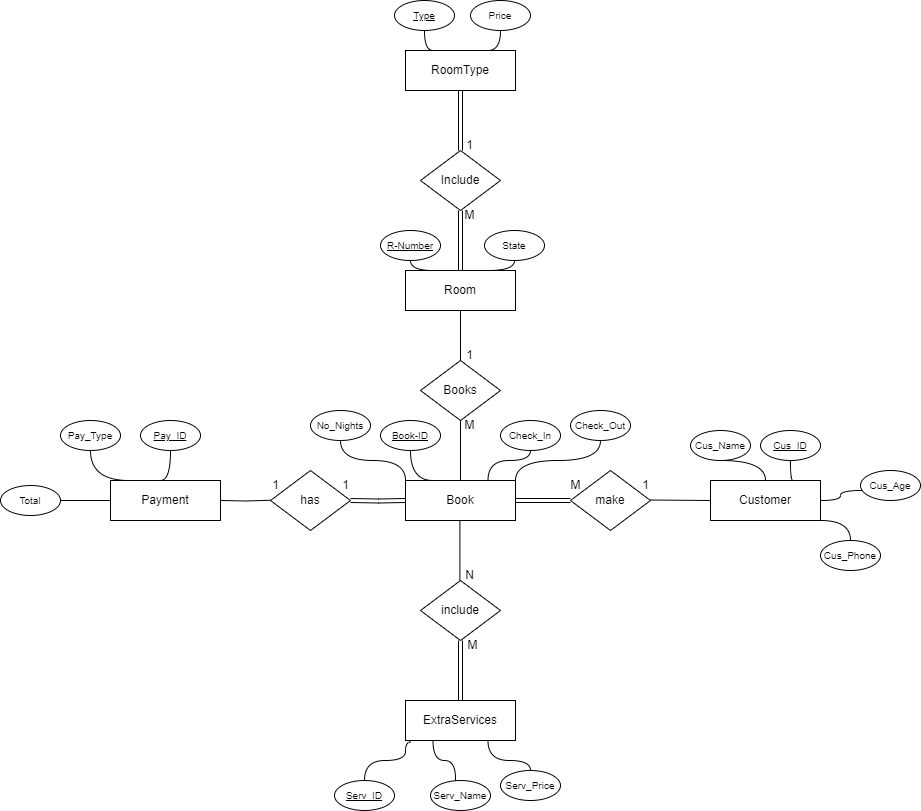

The diagram above was exported from draw.io. Its source (the exported page's mxGraphModel, read from the mxfile embedded in the PNG):
<mxGraphModel dx="609" dy="1541" grid="1" gridSize="10" guides="1" tooltips="1" connect="1" arrows="1" fold="1" page="1" pageScale="1" pageWidth="1169" pageHeight="827" math="0" shadow="0">
  <root>
    <mxCell id="0" />
    <mxCell id="1" parent="0" />
    <mxCell id="9feco6Nr3rn9dcNnRr_c-71" style="edgeStyle=orthogonalEdgeStyle;shape=connector;curved=1;rounded=0;orthogonalLoop=1;jettySize=auto;html=1;exitX=0.25;exitY=0;exitDx=0;exitDy=0;entryX=0.5;entryY=1;entryDx=0;entryDy=0;labelBackgroundColor=default;strokeColor=default;fontFamily=Helvetica;fontSize=11;fontColor=default;endArrow=none;endFill=0;" parent="1" source="9feco6Nr3rn9dcNnRr_c-1" target="9feco6Nr3rn9dcNnRr_c-70" edge="1">
      <mxGeometry relative="1" as="geometry" />
    </mxCell>
    <mxCell id="9feco6Nr3rn9dcNnRr_c-83" style="edgeStyle=orthogonalEdgeStyle;shape=link;curved=1;rounded=0;orthogonalLoop=1;jettySize=auto;html=1;exitX=0.5;exitY=0;exitDx=0;exitDy=0;entryX=0.5;entryY=1;entryDx=0;entryDy=0;labelBackgroundColor=default;strokeColor=default;fontFamily=Helvetica;fontSize=11;fontColor=default;endArrow=none;endFill=0;" parent="1" source="9feco6Nr3rn9dcNnRr_c-1" target="9feco6Nr3rn9dcNnRr_c-81" edge="1">
      <mxGeometry relative="1" as="geometry" />
    </mxCell>
    <mxCell id="VdBJVrpn_BU1qgC4sUVH-6" style="edgeStyle=orthogonalEdgeStyle;rounded=0;orthogonalLoop=1;jettySize=auto;html=1;exitX=0.75;exitY=0;exitDx=0;exitDy=0;entryX=0.5;entryY=1;entryDx=0;entryDy=0;endArrow=none;endFill=0;curved=1;" parent="1" source="9feco6Nr3rn9dcNnRr_c-1" target="VdBJVrpn_BU1qgC4sUVH-5" edge="1">
      <mxGeometry relative="1" as="geometry" />
    </mxCell>
    <mxCell id="9feco6Nr3rn9dcNnRr_c-1" value="Room" style="rounded=0;whiteSpace=wrap;html=1;" parent="1" vertex="1">
      <mxGeometry x="535" y="250" width="110" height="40" as="geometry" />
    </mxCell>
    <mxCell id="9feco6Nr3rn9dcNnRr_c-86" style="edgeStyle=orthogonalEdgeStyle;shape=connector;curved=1;rounded=0;orthogonalLoop=1;jettySize=auto;html=1;exitX=0.25;exitY=0;exitDx=0;exitDy=0;entryX=0.5;entryY=1;entryDx=0;entryDy=0;labelBackgroundColor=default;strokeColor=default;fontFamily=Helvetica;fontSize=11;fontColor=default;endArrow=none;endFill=0;" parent="1" source="9feco6Nr3rn9dcNnRr_c-2" target="9feco6Nr3rn9dcNnRr_c-85" edge="1">
      <mxGeometry relative="1" as="geometry" />
    </mxCell>
    <mxCell id="9feco6Nr3rn9dcNnRr_c-89" style="edgeStyle=orthogonalEdgeStyle;shape=connector;curved=1;rounded=0;orthogonalLoop=1;jettySize=auto;html=1;exitX=0.75;exitY=0;exitDx=0;exitDy=0;entryX=0.5;entryY=1;entryDx=0;entryDy=0;labelBackgroundColor=default;strokeColor=default;fontFamily=Helvetica;fontSize=11;fontColor=default;endArrow=none;endFill=0;" parent="1" source="9feco6Nr3rn9dcNnRr_c-2" target="9feco6Nr3rn9dcNnRr_c-88" edge="1">
      <mxGeometry relative="1" as="geometry" />
    </mxCell>
    <mxCell id="9feco6Nr3rn9dcNnRr_c-2" value="RoomType" style="rounded=0;whiteSpace=wrap;html=1;" parent="1" vertex="1">
      <mxGeometry x="535" y="30" width="110" height="40" as="geometry" />
    </mxCell>
    <mxCell id="9feco6Nr3rn9dcNnRr_c-56" style="edgeStyle=orthogonalEdgeStyle;shape=connector;curved=1;rounded=0;orthogonalLoop=1;jettySize=auto;html=1;exitX=0.25;exitY=1;exitDx=0;exitDy=0;entryX=0.5;entryY=0;entryDx=0;entryDy=0;labelBackgroundColor=default;strokeColor=default;fontFamily=Helvetica;fontSize=11;fontColor=default;endArrow=none;endFill=0;" parent="1" source="9feco6Nr3rn9dcNnRr_c-4" edge="1">
      <mxGeometry relative="1" as="geometry">
        <mxPoint x="585" y="760" as="targetPoint" />
      </mxGeometry>
    </mxCell>
    <mxCell id="9feco6Nr3rn9dcNnRr_c-60" style="edgeStyle=orthogonalEdgeStyle;shape=connector;curved=1;rounded=0;orthogonalLoop=1;jettySize=auto;html=1;exitX=0.75;exitY=1;exitDx=0;exitDy=0;entryX=0.5;entryY=0;entryDx=0;entryDy=0;labelBackgroundColor=default;strokeColor=default;fontFamily=Helvetica;fontSize=11;fontColor=default;endArrow=none;endFill=0;" parent="1" source="9feco6Nr3rn9dcNnRr_c-4" target="9feco6Nr3rn9dcNnRr_c-64" edge="1">
      <mxGeometry relative="1" as="geometry">
        <mxPoint x="614" y="750" as="targetPoint" />
      </mxGeometry>
    </mxCell>
    <mxCell id="V_FFPf_MuQAcNt_YWYWw-5" style="edgeStyle=orthogonalEdgeStyle;rounded=0;orthogonalLoop=1;jettySize=auto;html=1;exitX=0.045;exitY=1.039;exitDx=0;exitDy=0;entryX=0.5;entryY=0;entryDx=0;entryDy=0;curved=1;endArrow=none;endFill=0;exitPerimeter=0;" edge="1" parent="1" source="9feco6Nr3rn9dcNnRr_c-4" target="V_FFPf_MuQAcNt_YWYWw-4">
      <mxGeometry relative="1" as="geometry">
        <Array as="points">
          <mxPoint x="535" y="722" />
          <mxPoint x="535" y="740" />
          <mxPoint x="494" y="740" />
        </Array>
      </mxGeometry>
    </mxCell>
    <mxCell id="9feco6Nr3rn9dcNnRr_c-4" value="ExtraServices" style="rounded=0;whiteSpace=wrap;html=1;" parent="1" vertex="1">
      <mxGeometry x="535" y="680" width="110" height="40" as="geometry" />
    </mxCell>
    <mxCell id="9feco6Nr3rn9dcNnRr_c-73" style="edgeStyle=orthogonalEdgeStyle;shape=connector;curved=1;rounded=0;orthogonalLoop=1;jettySize=auto;html=1;exitX=0;exitY=0;exitDx=0;exitDy=0;labelBackgroundColor=default;strokeColor=default;fontFamily=Helvetica;fontSize=11;fontColor=default;endArrow=none;endFill=0;entryX=0.5;entryY=1;entryDx=0;entryDy=0;" parent="1" source="9feco6Nr3rn9dcNnRr_c-6" target="9feco6Nr3rn9dcNnRr_c-74" edge="1">
      <mxGeometry relative="1" as="geometry">
        <mxPoint x="530" y="450" as="targetPoint" />
      </mxGeometry>
    </mxCell>
    <mxCell id="9feco6Nr3rn9dcNnRr_c-76" style="edgeStyle=orthogonalEdgeStyle;shape=connector;curved=1;rounded=0;orthogonalLoop=1;jettySize=auto;html=1;exitX=0.75;exitY=0;exitDx=0;exitDy=0;entryX=0.5;entryY=1;entryDx=0;entryDy=0;labelBackgroundColor=default;strokeColor=default;fontFamily=Helvetica;fontSize=11;fontColor=default;endArrow=none;endFill=0;" parent="1" source="9feco6Nr3rn9dcNnRr_c-6" target="9feco6Nr3rn9dcNnRr_c-75" edge="1">
      <mxGeometry relative="1" as="geometry" />
    </mxCell>
    <mxCell id="9feco6Nr3rn9dcNnRr_c-78" style="edgeStyle=orthogonalEdgeStyle;shape=connector;curved=1;rounded=0;orthogonalLoop=1;jettySize=auto;html=1;exitX=0.25;exitY=0;exitDx=0;exitDy=0;entryX=0.5;entryY=1;entryDx=0;entryDy=0;labelBackgroundColor=default;strokeColor=default;fontFamily=Helvetica;fontSize=11;fontColor=default;endArrow=none;endFill=0;" parent="1" source="9feco6Nr3rn9dcNnRr_c-6" target="9feco6Nr3rn9dcNnRr_c-77" edge="1">
      <mxGeometry relative="1" as="geometry" />
    </mxCell>
    <mxCell id="9feco6Nr3rn9dcNnRr_c-79" style="edgeStyle=orthogonalEdgeStyle;shape=connector;curved=1;rounded=0;orthogonalLoop=1;jettySize=auto;html=1;exitX=1;exitY=0;exitDx=0;exitDy=0;labelBackgroundColor=default;strokeColor=default;fontFamily=Helvetica;fontSize=11;fontColor=default;endArrow=none;endFill=0;entryX=0.5;entryY=1;entryDx=0;entryDy=0;" parent="1" source="9feco6Nr3rn9dcNnRr_c-6" target="9feco6Nr3rn9dcNnRr_c-80" edge="1">
      <mxGeometry relative="1" as="geometry">
        <mxPoint x="710" y="420" as="targetPoint" />
      </mxGeometry>
    </mxCell>
    <mxCell id="9feco6Nr3rn9dcNnRr_c-6" value="Book" style="rounded=0;whiteSpace=wrap;html=1;" parent="1" vertex="1">
      <mxGeometry x="535" y="460" width="110" height="40" as="geometry" />
    </mxCell>
    <mxCell id="9feco6Nr3rn9dcNnRr_c-93" style="edgeStyle=orthogonalEdgeStyle;shape=connector;curved=1;rounded=0;orthogonalLoop=1;jettySize=auto;html=1;exitX=0.75;exitY=0;exitDx=0;exitDy=0;entryX=0.5;entryY=1;entryDx=0;entryDy=0;labelBackgroundColor=default;strokeColor=default;fontFamily=Helvetica;fontSize=11;fontColor=default;endArrow=none;endFill=0;" parent="1" source="9feco6Nr3rn9dcNnRr_c-7" target="9feco6Nr3rn9dcNnRr_c-92" edge="1">
      <mxGeometry relative="1" as="geometry" />
    </mxCell>
    <mxCell id="9feco6Nr3rn9dcNnRr_c-94" style="edgeStyle=orthogonalEdgeStyle;shape=connector;curved=1;rounded=0;orthogonalLoop=1;jettySize=auto;html=1;exitX=0.5;exitY=0;exitDx=0;exitDy=0;labelBackgroundColor=default;strokeColor=default;fontFamily=Helvetica;fontSize=11;fontColor=default;endArrow=none;endFill=0;entryX=0.5;entryY=1;entryDx=0;entryDy=0;" parent="1" source="9feco6Nr3rn9dcNnRr_c-7" target="9feco6Nr3rn9dcNnRr_c-95" edge="1">
      <mxGeometry relative="1" as="geometry">
        <mxPoint x="880" y="440.0000000000002" as="targetPoint" />
      </mxGeometry>
    </mxCell>
    <mxCell id="9feco6Nr3rn9dcNnRr_c-97" style="edgeStyle=orthogonalEdgeStyle;shape=connector;curved=1;rounded=0;orthogonalLoop=1;jettySize=auto;html=1;exitX=1;exitY=0.5;exitDx=0;exitDy=0;labelBackgroundColor=default;strokeColor=default;fontFamily=Helvetica;fontSize=11;fontColor=default;endArrow=none;endFill=0;entryX=0.019;entryY=0.667;entryDx=0;entryDy=0;entryPerimeter=0;" parent="1" source="9feco6Nr3rn9dcNnRr_c-7" target="9feco6Nr3rn9dcNnRr_c-98" edge="1">
      <mxGeometry relative="1" as="geometry">
        <mxPoint x="1000" y="470.0000000000002" as="targetPoint" />
      </mxGeometry>
    </mxCell>
    <mxCell id="9feco6Nr3rn9dcNnRr_c-99" style="edgeStyle=orthogonalEdgeStyle;shape=connector;curved=1;rounded=0;orthogonalLoop=1;jettySize=auto;html=1;exitX=1;exitY=1;exitDx=0;exitDy=0;labelBackgroundColor=default;strokeColor=default;fontFamily=Helvetica;fontSize=11;fontColor=default;endArrow=none;endFill=0;entryX=0.5;entryY=0;entryDx=0;entryDy=0;" parent="1" source="9feco6Nr3rn9dcNnRr_c-7" target="9feco6Nr3rn9dcNnRr_c-100" edge="1">
      <mxGeometry relative="1" as="geometry">
        <mxPoint x="980" y="520.0000000000002" as="targetPoint" />
      </mxGeometry>
    </mxCell>
    <mxCell id="9feco6Nr3rn9dcNnRr_c-7" value="Customer" style="rounded=0;whiteSpace=wrap;html=1;" parent="1" vertex="1">
      <mxGeometry x="840" y="460" width="110" height="40" as="geometry" />
    </mxCell>
    <mxCell id="9feco6Nr3rn9dcNnRr_c-10" value="Books" style="rhombus;whiteSpace=wrap;html=1;" parent="1" vertex="1">
      <mxGeometry x="550" y="340" width="80" height="60" as="geometry" />
    </mxCell>
    <mxCell id="9feco6Nr3rn9dcNnRr_c-13" style="edgeStyle=orthogonalEdgeStyle;rounded=0;orthogonalLoop=1;jettySize=auto;html=1;exitX=0.5;exitY=1;exitDx=0;exitDy=0;entryX=0.5;entryY=0;entryDx=0;entryDy=0;endArrow=none;endFill=0;" parent="1" source="9feco6Nr3rn9dcNnRr_c-1" target="9feco6Nr3rn9dcNnRr_c-10" edge="1">
      <mxGeometry relative="1" as="geometry">
        <mxPoint x="520" y="319.7" as="sourcePoint" />
        <mxPoint x="590" y="319.7" as="targetPoint" />
      </mxGeometry>
    </mxCell>
    <mxCell id="9feco6Nr3rn9dcNnRr_c-14" value="M" style="text;html=1;align=center;verticalAlign=middle;resizable=0;points=[];autosize=1;strokeColor=none;fillColor=none;" parent="1" vertex="1">
      <mxGeometry x="584" y="390" width="30" height="30" as="geometry" />
    </mxCell>
    <mxCell id="9feco6Nr3rn9dcNnRr_c-15" value="1" style="text;html=1;align=center;verticalAlign=middle;resizable=0;points=[];autosize=1;strokeColor=none;fillColor=none;" parent="1" vertex="1">
      <mxGeometry x="584" y="320" width="30" height="30" as="geometry" />
    </mxCell>
    <mxCell id="9feco6Nr3rn9dcNnRr_c-34" style="edgeStyle=orthogonalEdgeStyle;rounded=0;orthogonalLoop=1;jettySize=auto;html=1;exitX=0.5;exitY=0;exitDx=0;exitDy=0;entryX=0.5;entryY=1;entryDx=0;entryDy=0;endArrow=none;endFill=0;" parent="1" source="9feco6Nr3rn9dcNnRr_c-6" target="9feco6Nr3rn9dcNnRr_c-10" edge="1">
      <mxGeometry relative="1" as="geometry">
        <mxPoint x="490" y="379.7" as="sourcePoint" />
        <mxPoint x="560" y="379.7" as="targetPoint" />
      </mxGeometry>
    </mxCell>
    <mxCell id="V_FFPf_MuQAcNt_YWYWw-7" style="edgeStyle=orthogonalEdgeStyle;rounded=0;orthogonalLoop=1;jettySize=auto;html=1;exitX=0.5;exitY=1;exitDx=0;exitDy=0;endArrow=none;endFill=0;shape=link;" edge="1" parent="1" source="9feco6Nr3rn9dcNnRr_c-35" target="9feco6Nr3rn9dcNnRr_c-4">
      <mxGeometry relative="1" as="geometry" />
    </mxCell>
    <mxCell id="9feco6Nr3rn9dcNnRr_c-35" value="include" style="rhombus;whiteSpace=wrap;html=1;" parent="1" vertex="1">
      <mxGeometry x="550" y="560" width="80" height="60" as="geometry" />
    </mxCell>
    <mxCell id="9feco6Nr3rn9dcNnRr_c-37" style="edgeStyle=orthogonalEdgeStyle;rounded=0;orthogonalLoop=1;jettySize=auto;html=1;exitX=0.5;exitY=0;exitDx=0;exitDy=0;entryX=0.5;entryY=1;entryDx=0;entryDy=0;endArrow=none;endFill=0;" parent="1" edge="1">
      <mxGeometry relative="1" as="geometry">
        <mxPoint x="589.39" y="560" as="sourcePoint" />
        <mxPoint x="589.39" y="500" as="targetPoint" />
      </mxGeometry>
    </mxCell>
    <mxCell id="9feco6Nr3rn9dcNnRr_c-66" style="edgeStyle=orthogonalEdgeStyle;shape=connector;curved=1;rounded=0;orthogonalLoop=1;jettySize=auto;html=1;exitX=0.25;exitY=0;exitDx=0;exitDy=0;entryX=0.5;entryY=1;entryDx=0;entryDy=0;labelBackgroundColor=default;strokeColor=default;fontFamily=Helvetica;fontSize=11;fontColor=default;endArrow=none;endFill=0;" parent="1" target="9feco6Nr3rn9dcNnRr_c-65" edge="1">
      <mxGeometry relative="1" as="geometry">
        <mxPoint x="260" y="460" as="sourcePoint" />
      </mxGeometry>
    </mxCell>
    <mxCell id="9feco6Nr3rn9dcNnRr_c-68" style="edgeStyle=orthogonalEdgeStyle;shape=connector;curved=1;rounded=0;orthogonalLoop=1;jettySize=auto;html=1;exitX=0.5;exitY=0;exitDx=0;exitDy=0;entryX=0.5;entryY=1;entryDx=0;entryDy=0;labelBackgroundColor=default;strokeColor=default;fontFamily=Helvetica;fontSize=11;fontColor=default;endArrow=none;endFill=0;" parent="1" target="9feco6Nr3rn9dcNnRr_c-67" edge="1">
      <mxGeometry relative="1" as="geometry">
        <mxPoint x="290" y="460" as="sourcePoint" />
      </mxGeometry>
    </mxCell>
    <mxCell id="9feco6Nr3rn9dcNnRr_c-41" style="edgeStyle=orthogonalEdgeStyle;rounded=0;orthogonalLoop=1;jettySize=auto;html=1;entryX=0;entryY=0.5;entryDx=0;entryDy=0;endArrow=none;endFill=0;shape=link;" parent="1" target="9feco6Nr3rn9dcNnRr_c-6" edge="1">
      <mxGeometry relative="1" as="geometry">
        <mxPoint x="480" y="480" as="sourcePoint" />
        <mxPoint x="510" y="490" as="targetPoint" />
      </mxGeometry>
    </mxCell>
    <mxCell id="9feco6Nr3rn9dcNnRr_c-42" value="has" style="rhombus;whiteSpace=wrap;html=1;rounded=0;shadow=0;" parent="1" vertex="1">
      <mxGeometry x="400" y="450" width="80" height="60" as="geometry" />
    </mxCell>
    <mxCell id="9feco6Nr3rn9dcNnRr_c-43" style="edgeStyle=orthogonalEdgeStyle;rounded=0;orthogonalLoop=1;jettySize=auto;html=1;entryX=0;entryY=0.5;entryDx=0;entryDy=0;endArrow=none;endFill=0;exitX=1;exitY=0.5;exitDx=0;exitDy=0;" parent="1" edge="1">
      <mxGeometry relative="1" as="geometry">
        <mxPoint x="350" y="480" as="sourcePoint" />
        <mxPoint x="400" y="479.75" as="targetPoint" />
      </mxGeometry>
    </mxCell>
    <mxCell id="9feco6Nr3rn9dcNnRr_c-44" value="1" style="text;html=1;align=center;verticalAlign=middle;resizable=0;points=[];autosize=1;strokeColor=none;fillColor=none;" parent="1" vertex="1">
      <mxGeometry x="460" y="450" width="30" height="30" as="geometry" />
    </mxCell>
    <mxCell id="9feco6Nr3rn9dcNnRr_c-45" value="1" style="text;html=1;align=center;verticalAlign=middle;resizable=0;points=[];autosize=1;strokeColor=none;fillColor=none;" parent="1" vertex="1">
      <mxGeometry x="390" y="450" width="30" height="30" as="geometry" />
    </mxCell>
    <mxCell id="9feco6Nr3rn9dcNnRr_c-48" style="edgeStyle=orthogonalEdgeStyle;rounded=0;orthogonalLoop=1;jettySize=auto;html=1;entryX=0;entryY=0.5;entryDx=0;entryDy=0;endArrow=none;endFill=0;curved=1;shape=link;" parent="1" edge="1">
      <mxGeometry relative="1" as="geometry">
        <mxPoint x="645" y="480" as="sourcePoint" />
        <mxPoint x="700" y="480" as="targetPoint" />
      </mxGeometry>
    </mxCell>
    <mxCell id="9feco6Nr3rn9dcNnRr_c-49" value="make" style="rhombus;whiteSpace=wrap;html=1;rounded=0;shadow=0;" parent="1" vertex="1">
      <mxGeometry x="700" y="450" width="80" height="60" as="geometry" />
    </mxCell>
    <mxCell id="9feco6Nr3rn9dcNnRr_c-50" style="edgeStyle=orthogonalEdgeStyle;rounded=0;orthogonalLoop=1;jettySize=auto;html=1;entryX=0;entryY=0.5;entryDx=0;entryDy=0;endArrow=none;endFill=0;curved=1;" parent="1" target="9feco6Nr3rn9dcNnRr_c-7" edge="1">
      <mxGeometry relative="1" as="geometry">
        <mxPoint x="780" y="479.5" as="sourcePoint" />
        <mxPoint x="835" y="479.5" as="targetPoint" />
      </mxGeometry>
    </mxCell>
    <mxCell id="9feco6Nr3rn9dcNnRr_c-51" value="N" style="text;html=1;align=center;verticalAlign=middle;resizable=0;points=[];autosize=1;strokeColor=none;fillColor=none;" parent="1" vertex="1">
      <mxGeometry x="584" y="540" width="30" height="30" as="geometry" />
    </mxCell>
    <mxCell id="9feco6Nr3rn9dcNnRr_c-52" value="M" style="text;html=1;align=center;verticalAlign=middle;resizable=0;points=[];autosize=1;strokeColor=none;fillColor=none;" parent="1" vertex="1">
      <mxGeometry x="587" y="610" width="30" height="30" as="geometry" />
    </mxCell>
    <mxCell id="9feco6Nr3rn9dcNnRr_c-53" value="1" style="text;html=1;align=center;verticalAlign=middle;resizable=0;points=[];autosize=1;strokeColor=none;fillColor=none;" parent="1" vertex="1">
      <mxGeometry x="760" y="450" width="30" height="30" as="geometry" />
    </mxCell>
    <mxCell id="9feco6Nr3rn9dcNnRr_c-54" value="M" style="text;html=1;align=center;verticalAlign=middle;resizable=0;points=[];autosize=1;strokeColor=none;fillColor=none;" parent="1" vertex="1">
      <mxGeometry x="690" y="450" width="30" height="30" as="geometry" />
    </mxCell>
    <mxCell id="9feco6Nr3rn9dcNnRr_c-64" value="&lt;font size=&quot;1&quot;&gt;Serv_Price&lt;/font&gt;" style="ellipse;whiteSpace=wrap;html=1;fillColor=default;" parent="1" vertex="1">
      <mxGeometry x="630" y="750" width="60" height="30" as="geometry" />
    </mxCell>
    <mxCell id="9feco6Nr3rn9dcNnRr_c-65" value="&lt;font size=&quot;1&quot;&gt;Pay_Type&lt;/font&gt;" style="ellipse;whiteSpace=wrap;html=1;fillColor=default;" parent="1" vertex="1">
      <mxGeometry x="190" y="400" width="60" height="30" as="geometry" />
    </mxCell>
    <mxCell id="9feco6Nr3rn9dcNnRr_c-67" value="&lt;font size=&quot;1&quot;&gt;Pay_ID&lt;/font&gt;" style="ellipse;whiteSpace=wrap;html=1;fillColor=default;labelBackgroundColor=none;gradientColor=none;fontStyle=4" parent="1" vertex="1">
      <mxGeometry x="270" y="400" width="60" height="30" as="geometry" />
    </mxCell>
    <mxCell id="9feco6Nr3rn9dcNnRr_c-70" value="&lt;font size=&quot;1&quot;&gt;R-Number&lt;/font&gt;" style="ellipse;whiteSpace=wrap;html=1;fillColor=default;fontStyle=4" parent="1" vertex="1">
      <mxGeometry x="510" y="210" width="60" height="30" as="geometry" />
    </mxCell>
    <mxCell id="9feco6Nr3rn9dcNnRr_c-74" value="&lt;font size=&quot;1&quot;&gt;No_Nights&lt;/font&gt;" style="ellipse;whiteSpace=wrap;html=1;fillColor=default;" parent="1" vertex="1">
      <mxGeometry x="440" y="390" width="60" height="30" as="geometry" />
    </mxCell>
    <mxCell id="9feco6Nr3rn9dcNnRr_c-75" value="&lt;font size=&quot;1&quot;&gt;Check_In&lt;/font&gt;" style="ellipse;whiteSpace=wrap;html=1;fillColor=default;" parent="1" vertex="1">
      <mxGeometry x="630" y="400" width="60" height="30" as="geometry" />
    </mxCell>
    <mxCell id="9feco6Nr3rn9dcNnRr_c-77" value="&lt;font size=&quot;1&quot;&gt;&lt;u&gt;Book-ID&lt;/u&gt;&lt;/font&gt;" style="ellipse;whiteSpace=wrap;html=1;fillColor=default;" parent="1" vertex="1">
      <mxGeometry x="510" y="400" width="60" height="30" as="geometry" />
    </mxCell>
    <mxCell id="9feco6Nr3rn9dcNnRr_c-80" value="&lt;font size=&quot;1&quot;&gt;Check_Out&lt;/font&gt;" style="ellipse;whiteSpace=wrap;html=1;fillColor=default;" parent="1" vertex="1">
      <mxGeometry x="700" y="390" width="60" height="30" as="geometry" />
    </mxCell>
    <mxCell id="9feco6Nr3rn9dcNnRr_c-84" style="edgeStyle=orthogonalEdgeStyle;shape=link;curved=1;rounded=0;orthogonalLoop=1;jettySize=auto;html=1;exitX=0.5;exitY=0;exitDx=0;exitDy=0;entryX=0.5;entryY=1;entryDx=0;entryDy=0;labelBackgroundColor=default;strokeColor=default;fontFamily=Helvetica;fontSize=11;fontColor=default;endArrow=none;endFill=0;" parent="1" source="9feco6Nr3rn9dcNnRr_c-81" target="9feco6Nr3rn9dcNnRr_c-2" edge="1">
      <mxGeometry relative="1" as="geometry" />
    </mxCell>
    <mxCell id="9feco6Nr3rn9dcNnRr_c-81" value="Include" style="rhombus;whiteSpace=wrap;html=1;" parent="1" vertex="1">
      <mxGeometry x="550" y="130" width="80" height="60" as="geometry" />
    </mxCell>
    <mxCell id="9feco6Nr3rn9dcNnRr_c-85" value="&lt;font size=&quot;1&quot;&gt;Type&lt;/font&gt;" style="ellipse;whiteSpace=wrap;html=1;fillColor=default;fontStyle=4" parent="1" vertex="1">
      <mxGeometry x="524" y="-20" width="60" height="30" as="geometry" />
    </mxCell>
    <mxCell id="9feco6Nr3rn9dcNnRr_c-88" value="&lt;font size=&quot;1&quot;&gt;Price&lt;/font&gt;" style="ellipse;whiteSpace=wrap;html=1;fillColor=default;" parent="1" vertex="1">
      <mxGeometry x="600" y="-20" width="60" height="30" as="geometry" />
    </mxCell>
    <mxCell id="9feco6Nr3rn9dcNnRr_c-90" value="1" style="text;html=1;align=center;verticalAlign=middle;resizable=0;points=[];autosize=1;strokeColor=none;fillColor=none;" parent="1" vertex="1">
      <mxGeometry x="584" y="110" width="30" height="30" as="geometry" />
    </mxCell>
    <mxCell id="9feco6Nr3rn9dcNnRr_c-91" value="M" style="text;html=1;align=center;verticalAlign=middle;resizable=0;points=[];autosize=1;strokeColor=none;fillColor=none;" parent="1" vertex="1">
      <mxGeometry x="584" y="180" width="30" height="30" as="geometry" />
    </mxCell>
    <mxCell id="9feco6Nr3rn9dcNnRr_c-92" value="&lt;font size=&quot;1&quot;&gt;Cus_ID&lt;/font&gt;" style="ellipse;whiteSpace=wrap;html=1;fillColor=default;fontStyle=4" parent="1" vertex="1">
      <mxGeometry x="890" y="410" width="60" height="30" as="geometry" />
    </mxCell>
    <mxCell id="9feco6Nr3rn9dcNnRr_c-95" value="&lt;font size=&quot;1&quot;&gt;Cus_Name&lt;/font&gt;" style="ellipse;whiteSpace=wrap;html=1;fillColor=default;" parent="1" vertex="1">
      <mxGeometry x="820" y="410" width="60" height="30" as="geometry" />
    </mxCell>
    <mxCell id="9feco6Nr3rn9dcNnRr_c-98" value="&lt;font size=&quot;1&quot;&gt;Cus_Age&lt;/font&gt;" style="ellipse;whiteSpace=wrap;html=1;fillColor=default;" parent="1" vertex="1">
      <mxGeometry x="990" y="450" width="60" height="30" as="geometry" />
    </mxCell>
    <mxCell id="9feco6Nr3rn9dcNnRr_c-100" value="&lt;font size=&quot;1&quot;&gt;Cus_Phone&lt;/font&gt;" style="ellipse;whiteSpace=wrap;html=1;fillColor=default;" parent="1" vertex="1">
      <mxGeometry x="950" y="520" width="60" height="30" as="geometry" />
    </mxCell>
    <mxCell id="V_FFPf_MuQAcNt_YWYWw-11" style="edgeStyle=orthogonalEdgeStyle;rounded=0;orthogonalLoop=1;jettySize=auto;html=1;exitX=0;exitY=0.5;exitDx=0;exitDy=0;entryX=1;entryY=0.5;entryDx=0;entryDy=0;endArrow=none;endFill=0;curved=1;" edge="1" parent="1" source="VdBJVrpn_BU1qgC4sUVH-2" target="V_FFPf_MuQAcNt_YWYWw-10">
      <mxGeometry relative="1" as="geometry" />
    </mxCell>
    <mxCell id="VdBJVrpn_BU1qgC4sUVH-2" value="Payment" style="rounded=0;whiteSpace=wrap;html=1;" parent="1" vertex="1">
      <mxGeometry x="240" y="460" width="110" height="40" as="geometry" />
    </mxCell>
    <mxCell id="VdBJVrpn_BU1qgC4sUVH-5" value="&lt;font size=&quot;1&quot;&gt;State&lt;/font&gt;" style="ellipse;whiteSpace=wrap;html=1;fillColor=default;" parent="1" vertex="1">
      <mxGeometry x="614" y="210" width="60" height="30" as="geometry" />
    </mxCell>
    <mxCell id="V_FFPf_MuQAcNt_YWYWw-4" value="&lt;font size=&quot;1&quot;&gt;Serv_ID&lt;/font&gt;" style="ellipse;whiteSpace=wrap;html=1;fillColor=default;fontStyle=4" vertex="1" parent="1">
      <mxGeometry x="464" y="760" width="60" height="30" as="geometry" />
    </mxCell>
    <mxCell id="V_FFPf_MuQAcNt_YWYWw-9" value="&lt;font size=&quot;1&quot;&gt;Serv_Name&lt;/font&gt;" style="ellipse;whiteSpace=wrap;html=1;fillColor=default;" vertex="1" parent="1">
      <mxGeometry x="560" y="760" width="60" height="30" as="geometry" />
    </mxCell>
    <mxCell id="V_FFPf_MuQAcNt_YWYWw-10" value="&lt;font size=&quot;1&quot;&gt;Total&lt;/font&gt;" style="ellipse;whiteSpace=wrap;html=1;fillColor=default;" vertex="1" parent="1">
      <mxGeometry x="130" y="465" width="60" height="30" as="geometry" />
    </mxCell>
  </root>
</mxGraphModel>